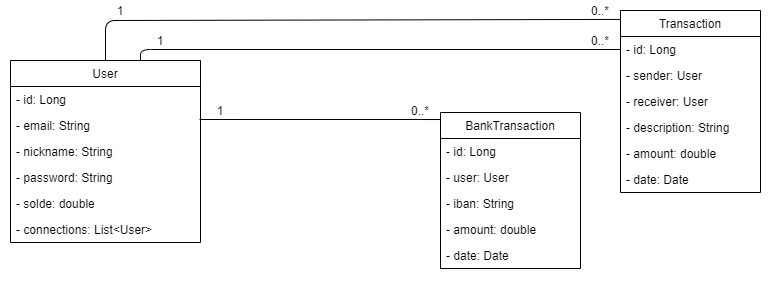

The diagram above was exported from draw.io. Its source (the exported page's mxGraphModel, read from the mxfile embedded in the PNG):
<mxGraphModel dx="1422" dy="762" grid="1" gridSize="10" guides="1" tooltips="1" connect="1" arrows="1" fold="1" page="1" pageScale="1" pageWidth="1100" pageHeight="850" background="#ffffff" math="0" shadow="0">
  <root>
    <mxCell id="0" />
    <mxCell id="1" parent="0" />
    <mxCell id="YDo1iEImi3sqbA9llrpP-1" value="User" style="swimlane;fontStyle=0;childLayout=stackLayout;horizontal=1;startSize=26;fillColor=none;horizontalStack=0;resizeParent=1;resizeParentMax=0;resizeLast=0;collapsible=1;marginBottom=0;" parent="1" vertex="1">
      <mxGeometry x="130" y="90" width="190" height="182" as="geometry" />
    </mxCell>
    <mxCell id="YDo1iEImi3sqbA9llrpP-2" value="- id: Long" style="text;strokeColor=none;fillColor=none;align=left;verticalAlign=top;spacingLeft=4;spacingRight=4;overflow=hidden;rotatable=0;points=[[0,0.5],[1,0.5]];portConstraint=eastwest;" parent="YDo1iEImi3sqbA9llrpP-1" vertex="1">
      <mxGeometry y="26" width="190" height="26" as="geometry" />
    </mxCell>
    <mxCell id="YDo1iEImi3sqbA9llrpP-23" value="- email: String" style="text;strokeColor=none;fillColor=none;align=left;verticalAlign=top;spacingLeft=4;spacingRight=4;overflow=hidden;rotatable=0;points=[[0,0.5],[1,0.5]];portConstraint=eastwest;" parent="YDo1iEImi3sqbA9llrpP-1" vertex="1">
      <mxGeometry y="52" width="190" height="26" as="geometry" />
    </mxCell>
    <mxCell id="W3W8klFFxYOXDZ7MiQNn-13" value="- nickname: String" style="text;strokeColor=none;fillColor=none;align=left;verticalAlign=top;spacingLeft=4;spacingRight=4;overflow=hidden;rotatable=0;points=[[0,0.5],[1,0.5]];portConstraint=eastwest;" parent="YDo1iEImi3sqbA9llrpP-1" vertex="1">
      <mxGeometry y="78" width="190" height="26" as="geometry" />
    </mxCell>
    <mxCell id="YDo1iEImi3sqbA9llrpP-11" value="- password: String" style="text;strokeColor=none;fillColor=none;align=left;verticalAlign=top;spacingLeft=4;spacingRight=4;overflow=hidden;rotatable=0;points=[[0,0.5],[1,0.5]];portConstraint=eastwest;" parent="YDo1iEImi3sqbA9llrpP-1" vertex="1">
      <mxGeometry y="104" width="190" height="26" as="geometry" />
    </mxCell>
    <mxCell id="YDo1iEImi3sqbA9llrpP-3" value="- solde: double" style="text;strokeColor=none;fillColor=none;align=left;verticalAlign=top;spacingLeft=4;spacingRight=4;overflow=hidden;rotatable=0;points=[[0,0.5],[1,0.5]];portConstraint=eastwest;" parent="YDo1iEImi3sqbA9llrpP-1" vertex="1">
      <mxGeometry y="130" width="190" height="26" as="geometry" />
    </mxCell>
    <mxCell id="kNCwEqUDVv_u71s72h1D-8" value="- connections: List&lt;User&gt;" style="text;strokeColor=none;fillColor=none;align=left;verticalAlign=top;spacingLeft=4;spacingRight=4;overflow=hidden;rotatable=0;points=[[0,0.5],[1,0.5]];portConstraint=eastwest;" vertex="1" parent="YDo1iEImi3sqbA9llrpP-1">
      <mxGeometry y="156" width="190" height="26" as="geometry" />
    </mxCell>
    <mxCell id="YDo1iEImi3sqbA9llrpP-13" value="" style="endArrow=none;html=1;exitX=0.5;exitY=0;exitDx=0;exitDy=0;entryX=0;entryY=0.049;entryDx=0;entryDy=0;entryPerimeter=0;" parent="1" source="YDo1iEImi3sqbA9llrpP-1" target="YDo1iEImi3sqbA9llrpP-6" edge="1">
      <mxGeometry width="50" height="50" relative="1" as="geometry">
        <mxPoint x="330" y="170" as="sourcePoint" />
        <mxPoint x="720" y="20" as="targetPoint" />
        <Array as="points">
          <mxPoint x="225" y="50" />
        </Array>
      </mxGeometry>
    </mxCell>
    <mxCell id="YDo1iEImi3sqbA9llrpP-14" value="1&lt;br&gt;" style="text;html=1;strokeColor=none;fillColor=none;align=center;verticalAlign=middle;whiteSpace=wrap;rounded=0;" parent="1" vertex="1">
      <mxGeometry x="220" y="30" width="40" height="20" as="geometry" />
    </mxCell>
    <mxCell id="YDo1iEImi3sqbA9llrpP-15" value="0..*" style="text;html=1;strokeColor=none;fillColor=none;align=center;verticalAlign=middle;whiteSpace=wrap;rounded=0;" parent="1" vertex="1">
      <mxGeometry x="700" y="60" width="40" height="20" as="geometry" />
    </mxCell>
    <mxCell id="YDo1iEImi3sqbA9llrpP-16" value="&lt;div style=&quot;box-sizing: border-box ; width: 100% ; background: #e4e4e4 ; padding: 2px&quot;&gt;Users&lt;/div&gt;&lt;table style=&quot;width: 100% ; font-size: 1em&quot; cellpadding=&quot;2&quot; cellspacing=&quot;0&quot;&gt;&lt;tbody&gt;&lt;tr&gt;&lt;td&gt;PK&lt;/td&gt;&lt;td&gt;id&lt;/td&gt;&lt;td&gt;bigint&lt;/td&gt;&lt;/tr&gt;&lt;tr&gt;&lt;td&gt;&lt;br&gt;&lt;/td&gt;&lt;td&gt;Nickname&lt;/td&gt;&lt;td&gt;varchar(45)&lt;/td&gt;&lt;/tr&gt;&lt;tr&gt;&lt;td&gt;&lt;br&gt;&lt;/td&gt;&lt;td&gt;Email&lt;/td&gt;&lt;td&gt;varchar(255)&lt;/td&gt;&lt;/tr&gt;&lt;tr&gt;&lt;td&gt;&lt;br&gt;&lt;/td&gt;&lt;td&gt;Password&lt;/td&gt;&lt;td&gt;varchar(255)&lt;br&gt;&lt;/td&gt;&lt;/tr&gt;&lt;tr&gt;&lt;td&gt;&lt;/td&gt;&lt;td&gt;Solde&lt;/td&gt;&lt;td&gt;decimal(18,2)&lt;/td&gt;&lt;/tr&gt;&lt;/tbody&gt;&lt;/table&gt;" style="verticalAlign=top;align=left;overflow=fill;html=1;" parent="1" vertex="1">
      <mxGeometry x="170" y="540" width="180" height="110" as="geometry" />
    </mxCell>
    <mxCell id="YDo1iEImi3sqbA9llrpP-17" value="&lt;div style=&quot;box-sizing: border-box ; width: 100% ; background: #e4e4e4 ; padding: 2px&quot;&gt;Transactions&lt;/div&gt;&lt;table style=&quot;width: 100% ; font-size: 1em&quot; cellpadding=&quot;2&quot; cellspacing=&quot;0&quot;&gt;&lt;tbody&gt;&lt;tr&gt;&lt;td&gt;PK&lt;/td&gt;&lt;td&gt;id&lt;/td&gt;&lt;td&gt;bigint&lt;br&gt;&lt;/td&gt;&lt;/tr&gt;&lt;tr&gt;&lt;td&gt;FK1&lt;/td&gt;&lt;td&gt;sender_id&lt;/td&gt;&lt;td&gt;bigint&lt;/td&gt;&lt;/tr&gt;&lt;tr&gt;&lt;td&gt;FK2&lt;/td&gt;&lt;td&gt;receiver_id&lt;/td&gt;&lt;td&gt;bigint&lt;/td&gt;&lt;/tr&gt;&lt;tr&gt;&lt;td&gt;&lt;br&gt;&lt;/td&gt;&lt;td&gt;description&lt;/td&gt;&lt;td&gt;varchar(255)&lt;/td&gt;&lt;/tr&gt;&lt;tr&gt;&lt;td&gt;&lt;br&gt;&lt;/td&gt;&lt;td&gt;amount&lt;/td&gt;&lt;td&gt;decimal(18,2)&lt;/td&gt;&lt;/tr&gt;&lt;tr&gt;&lt;td&gt;&lt;br&gt;&lt;/td&gt;&lt;td&gt;date&lt;/td&gt;&lt;td&gt;date&lt;/td&gt;&lt;/tr&gt;&lt;/tbody&gt;&lt;/table&gt;" style="verticalAlign=top;align=left;overflow=fill;html=1;" parent="1" vertex="1">
      <mxGeometry x="480" y="640" width="180" height="130" as="geometry" />
    </mxCell>
    <mxCell id="YDo1iEImi3sqbA9llrpP-18" value="" style="endArrow=none;html=1;entryX=-0.011;entryY=0.4;entryDx=0;entryDy=0;entryPerimeter=0;exitX=1;exitY=0.25;exitDx=0;exitDy=0;" parent="1" source="YDo1iEImi3sqbA9llrpP-16" target="YDo1iEImi3sqbA9llrpP-17" edge="1">
      <mxGeometry width="50" height="50" relative="1" as="geometry">
        <mxPoint x="520" y="670" as="sourcePoint" />
        <mxPoint x="570" y="620" as="targetPoint" />
      </mxGeometry>
    </mxCell>
    <mxCell id="YDo1iEImi3sqbA9llrpP-19" value="" style="endArrow=none;html=1;exitX=1;exitY=0.25;exitDx=0;exitDy=0;entryX=0;entryY=0.573;entryDx=0;entryDy=0;entryPerimeter=0;" parent="1" source="YDo1iEImi3sqbA9llrpP-16" target="YDo1iEImi3sqbA9llrpP-17" edge="1">
      <mxGeometry width="50" height="50" relative="1" as="geometry">
        <mxPoint x="570" y="520" as="sourcePoint" />
        <mxPoint x="570" y="670" as="targetPoint" />
      </mxGeometry>
    </mxCell>
    <mxCell id="YDo1iEImi3sqbA9llrpP-20" value="&lt;div style=&quot;box-sizing: border-box ; width: 100% ; background: #e4e4e4 ; padding: 2px&quot;&gt;Connections&lt;/div&gt;&lt;table style=&quot;width: 100% ; font-size: 1em&quot; cellpadding=&quot;2&quot; cellspacing=&quot;0&quot;&gt;&lt;tbody&gt;&lt;tr&gt;&lt;td&gt;FK1&lt;/td&gt;&lt;td&gt;owner_id&lt;/td&gt;&lt;td&gt;bigint&lt;/td&gt;&lt;/tr&gt;&lt;tr&gt;&lt;td&gt;FK2&lt;/td&gt;&lt;td&gt;target_id&lt;/td&gt;&lt;td&gt;bigint&lt;/td&gt;&lt;/tr&gt;&lt;/tbody&gt;&lt;/table&gt;" style="verticalAlign=top;align=left;overflow=fill;html=1;" parent="1" vertex="1">
      <mxGeometry x="500" y="510" width="180" height="50" as="geometry" />
    </mxCell>
    <mxCell id="YDo1iEImi3sqbA9llrpP-21" value="" style="endArrow=none;html=1;exitX=1;exitY=0.25;exitDx=0;exitDy=0;entryX=0;entryY=0.629;entryDx=0;entryDy=0;entryPerimeter=0;" parent="1" source="YDo1iEImi3sqbA9llrpP-16" target="YDo1iEImi3sqbA9llrpP-20" edge="1">
      <mxGeometry width="50" height="50" relative="1" as="geometry">
        <mxPoint x="570" y="520" as="sourcePoint" />
        <mxPoint x="620" y="470" as="targetPoint" />
      </mxGeometry>
    </mxCell>
    <mxCell id="YDo1iEImi3sqbA9llrpP-22" value="" style="endArrow=none;html=1;entryX=0;entryY=0.886;entryDx=0;entryDy=0;entryPerimeter=0;exitX=1;exitY=0.25;exitDx=0;exitDy=0;" parent="1" source="YDo1iEImi3sqbA9llrpP-16" target="YDo1iEImi3sqbA9llrpP-20" edge="1">
      <mxGeometry width="50" height="50" relative="1" as="geometry">
        <mxPoint x="410" y="540" as="sourcePoint" />
        <mxPoint x="620" y="470" as="targetPoint" />
      </mxGeometry>
    </mxCell>
    <mxCell id="W3W8klFFxYOXDZ7MiQNn-7" value="1" style="text;html=1;strokeColor=none;fillColor=none;align=center;verticalAlign=middle;whiteSpace=wrap;rounded=0;" parent="1" vertex="1">
      <mxGeometry x="320" y="130" width="40" height="20" as="geometry" />
    </mxCell>
    <mxCell id="W3W8klFFxYOXDZ7MiQNn-8" value="0..*" style="text;html=1;strokeColor=none;fillColor=none;align=center;verticalAlign=middle;whiteSpace=wrap;rounded=0;" parent="1" vertex="1">
      <mxGeometry x="520" y="130" width="40" height="20" as="geometry" />
    </mxCell>
    <mxCell id="YDo1iEImi3sqbA9llrpP-6" value="Transaction" style="swimlane;fontStyle=0;childLayout=stackLayout;horizontal=1;startSize=26;fillColor=none;horizontalStack=0;resizeParent=1;resizeParentMax=0;resizeLast=0;collapsible=1;marginBottom=0;" parent="1" vertex="1">
      <mxGeometry x="740" y="40" width="140" height="182" as="geometry" />
    </mxCell>
    <mxCell id="N0y0POQPg4tcEV54vYNB-11" value="- id: Long" style="text;strokeColor=none;fillColor=none;align=left;verticalAlign=top;spacingLeft=4;spacingRight=4;overflow=hidden;rotatable=0;points=[[0,0.5],[1,0.5]];portConstraint=eastwest;" parent="YDo1iEImi3sqbA9llrpP-6" vertex="1">
      <mxGeometry y="26" width="140" height="26" as="geometry" />
    </mxCell>
    <mxCell id="YDo1iEImi3sqbA9llrpP-12" value="- sender: User" style="text;strokeColor=none;fillColor=none;align=left;verticalAlign=top;spacingLeft=4;spacingRight=4;overflow=hidden;rotatable=0;points=[[0,0.5],[1,0.5]];portConstraint=eastwest;" parent="YDo1iEImi3sqbA9llrpP-6" vertex="1">
      <mxGeometry y="52" width="140" height="26" as="geometry" />
    </mxCell>
    <mxCell id="YDo1iEImi3sqbA9llrpP-7" value="- receiver: User" style="text;strokeColor=none;fillColor=none;align=left;verticalAlign=top;spacingLeft=4;spacingRight=4;overflow=hidden;rotatable=0;points=[[0,0.5],[1,0.5]];portConstraint=eastwest;" parent="YDo1iEImi3sqbA9llrpP-6" vertex="1">
      <mxGeometry y="78" width="140" height="26" as="geometry" />
    </mxCell>
    <mxCell id="YDo1iEImi3sqbA9llrpP-8" value="- description: String" style="text;strokeColor=none;fillColor=none;align=left;verticalAlign=top;spacingLeft=4;spacingRight=4;overflow=hidden;rotatable=0;points=[[0,0.5],[1,0.5]];portConstraint=eastwest;" parent="YDo1iEImi3sqbA9llrpP-6" vertex="1">
      <mxGeometry y="104" width="140" height="26" as="geometry" />
    </mxCell>
    <mxCell id="YDo1iEImi3sqbA9llrpP-9" value="- amount: double" style="text;strokeColor=none;fillColor=none;align=left;verticalAlign=top;spacingLeft=4;spacingRight=4;overflow=hidden;rotatable=0;points=[[0,0.5],[1,0.5]];portConstraint=eastwest;" parent="YDo1iEImi3sqbA9llrpP-6" vertex="1">
      <mxGeometry y="130" width="140" height="26" as="geometry" />
    </mxCell>
    <mxCell id="N0y0POQPg4tcEV54vYNB-12" value="- date: Date" style="text;strokeColor=none;fillColor=none;align=left;verticalAlign=top;spacingLeft=4;spacingRight=4;overflow=hidden;rotatable=0;points=[[0,0.5],[1,0.5]];portConstraint=eastwest;" parent="YDo1iEImi3sqbA9llrpP-6" vertex="1">
      <mxGeometry y="156" width="140" height="26" as="geometry" />
    </mxCell>
    <mxCell id="W3W8klFFxYOXDZ7MiQNn-10" value="&lt;div style=&quot;box-sizing: border-box ; width: 100% ; background: #e4e4e4 ; padding: 2px&quot;&gt;BankTransactions&lt;/div&gt;&lt;table style=&quot;width: 100% ; font-size: 1em&quot; cellpadding=&quot;2&quot; cellspacing=&quot;0&quot;&gt;&lt;tbody&gt;&lt;tr&gt;&lt;td&gt;PK&lt;/td&gt;&lt;td&gt;id&lt;/td&gt;&lt;td&gt;bigint&lt;/td&gt;&lt;/tr&gt;&lt;tr&gt;&lt;td&gt;FK1&lt;/td&gt;&lt;td&gt;user_id&lt;/td&gt;&lt;td&gt;bigint&lt;/td&gt;&lt;/tr&gt;&lt;tr&gt;&lt;td&gt;&lt;br&gt;&lt;/td&gt;&lt;td&gt;iban&lt;/td&gt;&lt;td&gt;varchar(34)&lt;/td&gt;&lt;/tr&gt;&lt;tr&gt;&lt;td&gt;&lt;br&gt;&lt;/td&gt;&lt;td&gt;amount&lt;/td&gt;&lt;td&gt;decimal(18,2)&lt;/td&gt;&lt;/tr&gt;&lt;tr&gt;&lt;td&gt;&lt;br&gt;&lt;/td&gt;&lt;td&gt;date&lt;/td&gt;&lt;td&gt;date&lt;/td&gt;&lt;/tr&gt;&lt;/tbody&gt;&lt;/table&gt;" style="verticalAlign=top;align=left;overflow=fill;html=1;" parent="1" vertex="1">
      <mxGeometry x="170" y="700" width="180" height="110" as="geometry" />
    </mxCell>
    <mxCell id="W3W8klFFxYOXDZ7MiQNn-11" style="edgeStyle=orthogonalEdgeStyle;rounded=0;orthogonalLoop=1;jettySize=auto;html=1;exitX=0.5;exitY=1;exitDx=0;exitDy=0;" parent="1" source="W3W8klFFxYOXDZ7MiQNn-10" target="W3W8klFFxYOXDZ7MiQNn-10" edge="1">
      <mxGeometry relative="1" as="geometry" />
    </mxCell>
    <mxCell id="W3W8klFFxYOXDZ7MiQNn-12" value="" style="endArrow=none;html=1;exitX=0;exitY=0.25;exitDx=0;exitDy=0;" parent="1" source="YDo1iEImi3sqbA9llrpP-16" edge="1">
      <mxGeometry width="50" height="50" relative="1" as="geometry">
        <mxPoint x="570" y="520" as="sourcePoint" />
        <mxPoint x="169" y="745" as="targetPoint" />
        <Array as="points">
          <mxPoint x="130" y="566" />
          <mxPoint x="130" y="745" />
        </Array>
      </mxGeometry>
    </mxCell>
    <mxCell id="W3W8klFFxYOXDZ7MiQNn-1" value="BankTransaction" style="swimlane;fontStyle=0;childLayout=stackLayout;horizontal=1;startSize=26;fillColor=none;horizontalStack=0;resizeParent=1;resizeParentMax=0;resizeLast=0;collapsible=1;marginBottom=0;" parent="1" vertex="1">
      <mxGeometry x="560" y="142" width="140" height="156" as="geometry" />
    </mxCell>
    <mxCell id="N0y0POQPg4tcEV54vYNB-13" value="- id: Long" style="text;strokeColor=none;fillColor=none;align=left;verticalAlign=top;spacingLeft=4;spacingRight=4;overflow=hidden;rotatable=0;points=[[0,0.5],[1,0.5]];portConstraint=eastwest;" parent="W3W8klFFxYOXDZ7MiQNn-1" vertex="1">
      <mxGeometry y="26" width="140" height="26" as="geometry" />
    </mxCell>
    <mxCell id="W3W8klFFxYOXDZ7MiQNn-2" value="- user: User" style="text;strokeColor=none;fillColor=none;align=left;verticalAlign=top;spacingLeft=4;spacingRight=4;overflow=hidden;rotatable=0;points=[[0,0.5],[1,0.5]];portConstraint=eastwest;" parent="W3W8klFFxYOXDZ7MiQNn-1" vertex="1">
      <mxGeometry y="52" width="140" height="26" as="geometry" />
    </mxCell>
    <mxCell id="W3W8klFFxYOXDZ7MiQNn-3" value="- iban: String" style="text;strokeColor=none;fillColor=none;align=left;verticalAlign=top;spacingLeft=4;spacingRight=4;overflow=hidden;rotatable=0;points=[[0,0.5],[1,0.5]];portConstraint=eastwest;" parent="W3W8klFFxYOXDZ7MiQNn-1" vertex="1">
      <mxGeometry y="78" width="140" height="26" as="geometry" />
    </mxCell>
    <mxCell id="W3W8klFFxYOXDZ7MiQNn-5" value="- amount: double" style="text;strokeColor=none;fillColor=none;align=left;verticalAlign=top;spacingLeft=4;spacingRight=4;overflow=hidden;rotatable=0;points=[[0,0.5],[1,0.5]];portConstraint=eastwest;" parent="W3W8klFFxYOXDZ7MiQNn-1" vertex="1">
      <mxGeometry y="104" width="140" height="26" as="geometry" />
    </mxCell>
    <mxCell id="N0y0POQPg4tcEV54vYNB-14" value="- date: Date" style="text;strokeColor=none;fillColor=none;align=left;verticalAlign=top;spacingLeft=4;spacingRight=4;overflow=hidden;rotatable=0;points=[[0,0.5],[1,0.5]];portConstraint=eastwest;" parent="W3W8klFFxYOXDZ7MiQNn-1" vertex="1">
      <mxGeometry y="130" width="140" height="26" as="geometry" />
    </mxCell>
    <mxCell id="N0y0POQPg4tcEV54vYNB-1" value="" style="endArrow=none;html=1;exitX=0.995;exitY=0.269;exitDx=0;exitDy=0;exitPerimeter=0;entryX=0;entryY=0.045;entryDx=0;entryDy=0;entryPerimeter=0;" parent="1" source="YDo1iEImi3sqbA9llrpP-23" target="W3W8klFFxYOXDZ7MiQNn-1" edge="1">
      <mxGeometry width="50" height="50" relative="1" as="geometry">
        <mxPoint x="340" y="150" as="sourcePoint" />
        <mxPoint x="530" y="160" as="targetPoint" />
      </mxGeometry>
    </mxCell>
    <mxCell id="kNCwEqUDVv_u71s72h1D-1" value="" style="endArrow=none;html=1;exitX=0.5;exitY=0;exitDx=0;exitDy=0;entryX=0;entryY=0.5;entryDx=0;entryDy=0;" edge="1" parent="1" target="N0y0POQPg4tcEV54vYNB-11">
      <mxGeometry width="50" height="50" relative="1" as="geometry">
        <mxPoint x="260" y="90" as="sourcePoint" />
        <mxPoint x="775" y="50" as="targetPoint" />
        <Array as="points">
          <mxPoint x="260" y="79" />
        </Array>
      </mxGeometry>
    </mxCell>
    <mxCell id="kNCwEqUDVv_u71s72h1D-3" value="1&lt;br&gt;" style="text;html=1;strokeColor=none;fillColor=none;align=center;verticalAlign=middle;whiteSpace=wrap;rounded=0;" vertex="1" parent="1">
      <mxGeometry x="260" y="60" width="40" height="20" as="geometry" />
    </mxCell>
    <mxCell id="kNCwEqUDVv_u71s72h1D-9" value="0..*" style="text;html=1;strokeColor=none;fillColor=none;align=center;verticalAlign=middle;whiteSpace=wrap;rounded=0;" vertex="1" parent="1">
      <mxGeometry x="700" y="30" width="40" height="20" as="geometry" />
    </mxCell>
    <mxCell id="kNCwEqUDVv_u71s72h1D-10" value="" style="endArrow=none;html=1;" edge="1" parent="1">
      <mxGeometry width="50" height="50" relative="1" as="geometry">
        <mxPoint x="120" y="830" as="sourcePoint" />
        <mxPoint x="730" y="830" as="targetPoint" />
      </mxGeometry>
    </mxCell>
    <mxCell id="kNCwEqUDVv_u71s72h1D-12" value="" style="endArrow=none;html=1;" edge="1" parent="1">
      <mxGeometry width="50" height="50" relative="1" as="geometry">
        <mxPoint x="920" y="340" as="sourcePoint" />
        <mxPoint x="920" y="40" as="targetPoint" />
      </mxGeometry>
    </mxCell>
  </root>
</mxGraphModel>